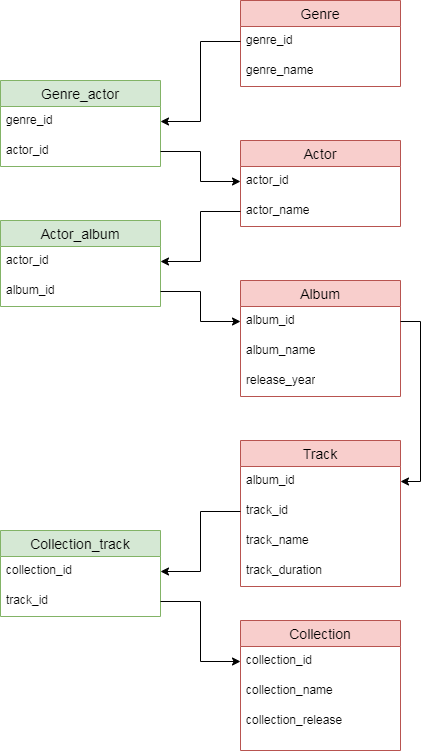

The diagram above was exported from draw.io. Its source (the exported page's mxGraphModel, read from the mxfile embedded in the PNG):
<mxGraphModel dx="1434" dy="796" grid="1" gridSize="10" guides="1" tooltips="1" connect="1" arrows="1" fold="1" page="1" pageScale="1" pageWidth="827" pageHeight="1169" math="0" shadow="0">
  <root>
    <mxCell id="0" />
    <mxCell id="1" parent="0" />
    <mxCell id="CsKVRKqLMg7lxwzsxBaF-35" value="Genre" style="swimlane;fontStyle=0;childLayout=stackLayout;horizontal=1;startSize=26;horizontalStack=0;resizeParent=1;resizeParentMax=0;resizeLast=0;collapsible=1;marginBottom=0;align=center;fontSize=14;fillColor=#f8cecc;strokeColor=#b85450;" vertex="1" parent="1">
      <mxGeometry x="320" y="80" width="160" height="86" as="geometry" />
    </mxCell>
    <mxCell id="CsKVRKqLMg7lxwzsxBaF-36" value="genre_id" style="text;strokeColor=none;fillColor=none;spacingLeft=4;spacingRight=4;overflow=hidden;rotatable=0;points=[[0,0.5],[1,0.5]];portConstraint=eastwest;fontSize=12;whiteSpace=wrap;html=1;" vertex="1" parent="CsKVRKqLMg7lxwzsxBaF-35">
      <mxGeometry y="26" width="160" height="30" as="geometry" />
    </mxCell>
    <mxCell id="CsKVRKqLMg7lxwzsxBaF-37" value="genre_name" style="text;strokeColor=none;fillColor=none;spacingLeft=4;spacingRight=4;overflow=hidden;rotatable=0;points=[[0,0.5],[1,0.5]];portConstraint=eastwest;fontSize=12;whiteSpace=wrap;html=1;" vertex="1" parent="CsKVRKqLMg7lxwzsxBaF-35">
      <mxGeometry y="56" width="160" height="30" as="geometry" />
    </mxCell>
    <mxCell id="CsKVRKqLMg7lxwzsxBaF-43" value="Actor" style="swimlane;fontStyle=0;childLayout=stackLayout;horizontal=1;startSize=26;horizontalStack=0;resizeParent=1;resizeParentMax=0;resizeLast=0;collapsible=1;marginBottom=0;align=center;fontSize=14;fillColor=#f8cecc;strokeColor=#b85450;" vertex="1" parent="1">
      <mxGeometry x="320" y="220" width="160" height="86" as="geometry" />
    </mxCell>
    <mxCell id="CsKVRKqLMg7lxwzsxBaF-44" value="actor_id" style="text;strokeColor=none;fillColor=none;spacingLeft=4;spacingRight=4;overflow=hidden;rotatable=0;points=[[0,0.5],[1,0.5]];portConstraint=eastwest;fontSize=12;whiteSpace=wrap;html=1;" vertex="1" parent="CsKVRKqLMg7lxwzsxBaF-43">
      <mxGeometry y="26" width="160" height="30" as="geometry" />
    </mxCell>
    <mxCell id="CsKVRKqLMg7lxwzsxBaF-45" value="actor_name" style="text;strokeColor=none;fillColor=none;spacingLeft=4;spacingRight=4;overflow=hidden;rotatable=0;points=[[0,0.5],[1,0.5]];portConstraint=eastwest;fontSize=12;whiteSpace=wrap;html=1;" vertex="1" parent="CsKVRKqLMg7lxwzsxBaF-43">
      <mxGeometry y="56" width="160" height="30" as="geometry" />
    </mxCell>
    <mxCell id="CsKVRKqLMg7lxwzsxBaF-47" value="Album" style="swimlane;fontStyle=0;childLayout=stackLayout;horizontal=1;startSize=26;horizontalStack=0;resizeParent=1;resizeParentMax=0;resizeLast=0;collapsible=1;marginBottom=0;align=center;fontSize=14;fillColor=#f8cecc;strokeColor=#b85450;" vertex="1" parent="1">
      <mxGeometry x="320" y="360" width="160" height="116" as="geometry" />
    </mxCell>
    <mxCell id="CsKVRKqLMg7lxwzsxBaF-48" value="album_id" style="text;strokeColor=none;fillColor=none;spacingLeft=4;spacingRight=4;overflow=hidden;rotatable=0;points=[[0,0.5],[1,0.5]];portConstraint=eastwest;fontSize=12;whiteSpace=wrap;html=1;" vertex="1" parent="CsKVRKqLMg7lxwzsxBaF-47">
      <mxGeometry y="26" width="160" height="30" as="geometry" />
    </mxCell>
    <mxCell id="CsKVRKqLMg7lxwzsxBaF-49" value="album_name" style="text;strokeColor=none;fillColor=none;spacingLeft=4;spacingRight=4;overflow=hidden;rotatable=0;points=[[0,0.5],[1,0.5]];portConstraint=eastwest;fontSize=12;whiteSpace=wrap;html=1;" vertex="1" parent="CsKVRKqLMg7lxwzsxBaF-47">
      <mxGeometry y="56" width="160" height="30" as="geometry" />
    </mxCell>
    <mxCell id="CsKVRKqLMg7lxwzsxBaF-50" value="release_year" style="text;strokeColor=none;fillColor=none;spacingLeft=4;spacingRight=4;overflow=hidden;rotatable=0;points=[[0,0.5],[1,0.5]];portConstraint=eastwest;fontSize=12;whiteSpace=wrap;html=1;" vertex="1" parent="CsKVRKqLMg7lxwzsxBaF-47">
      <mxGeometry y="86" width="160" height="30" as="geometry" />
    </mxCell>
    <mxCell id="CsKVRKqLMg7lxwzsxBaF-51" value="Track" style="swimlane;fontStyle=0;childLayout=stackLayout;horizontal=1;startSize=26;horizontalStack=0;resizeParent=1;resizeParentMax=0;resizeLast=0;collapsible=1;marginBottom=0;align=center;fontSize=14;fillColor=#f8cecc;strokeColor=#b85450;" vertex="1" parent="1">
      <mxGeometry x="320" y="520" width="160" height="146" as="geometry" />
    </mxCell>
    <mxCell id="CsKVRKqLMg7lxwzsxBaF-79" value="album_id" style="text;strokeColor=none;fillColor=none;spacingLeft=4;spacingRight=4;overflow=hidden;rotatable=0;points=[[0,0.5],[1,0.5]];portConstraint=eastwest;fontSize=12;whiteSpace=wrap;html=1;" vertex="1" parent="CsKVRKqLMg7lxwzsxBaF-51">
      <mxGeometry y="26" width="160" height="30" as="geometry" />
    </mxCell>
    <mxCell id="CsKVRKqLMg7lxwzsxBaF-52" value="track_id" style="text;strokeColor=none;fillColor=none;spacingLeft=4;spacingRight=4;overflow=hidden;rotatable=0;points=[[0,0.5],[1,0.5]];portConstraint=eastwest;fontSize=12;whiteSpace=wrap;html=1;" vertex="1" parent="CsKVRKqLMg7lxwzsxBaF-51">
      <mxGeometry y="56" width="160" height="30" as="geometry" />
    </mxCell>
    <mxCell id="CsKVRKqLMg7lxwzsxBaF-53" value="track_name" style="text;strokeColor=none;fillColor=none;spacingLeft=4;spacingRight=4;overflow=hidden;rotatable=0;points=[[0,0.5],[1,0.5]];portConstraint=eastwest;fontSize=12;whiteSpace=wrap;html=1;" vertex="1" parent="CsKVRKqLMg7lxwzsxBaF-51">
      <mxGeometry y="86" width="160" height="30" as="geometry" />
    </mxCell>
    <mxCell id="CsKVRKqLMg7lxwzsxBaF-54" value="track_duration" style="text;strokeColor=none;fillColor=none;spacingLeft=4;spacingRight=4;overflow=hidden;rotatable=0;points=[[0,0.5],[1,0.5]];portConstraint=eastwest;fontSize=12;whiteSpace=wrap;html=1;" vertex="1" parent="CsKVRKqLMg7lxwzsxBaF-51">
      <mxGeometry y="116" width="160" height="30" as="geometry" />
    </mxCell>
    <mxCell id="CsKVRKqLMg7lxwzsxBaF-55" value="Collection" style="swimlane;fontStyle=0;childLayout=stackLayout;horizontal=1;startSize=26;horizontalStack=0;resizeParent=1;resizeParentMax=0;resizeLast=0;collapsible=1;marginBottom=0;align=center;fontSize=14;fillColor=#f8cecc;strokeColor=#b85450;" vertex="1" parent="1">
      <mxGeometry x="320" y="700" width="160" height="130" as="geometry" />
    </mxCell>
    <mxCell id="CsKVRKqLMg7lxwzsxBaF-56" value="collection_id" style="text;strokeColor=none;fillColor=none;spacingLeft=4;spacingRight=4;overflow=hidden;rotatable=0;points=[[0,0.5],[1,0.5]];portConstraint=eastwest;fontSize=12;whiteSpace=wrap;html=1;" vertex="1" parent="CsKVRKqLMg7lxwzsxBaF-55">
      <mxGeometry y="26" width="160" height="30" as="geometry" />
    </mxCell>
    <mxCell id="CsKVRKqLMg7lxwzsxBaF-57" value="collection_name" style="text;strokeColor=none;fillColor=none;spacingLeft=4;spacingRight=4;overflow=hidden;rotatable=0;points=[[0,0.5],[1,0.5]];portConstraint=eastwest;fontSize=12;whiteSpace=wrap;html=1;" vertex="1" parent="CsKVRKqLMg7lxwzsxBaF-55">
      <mxGeometry y="56" width="160" height="30" as="geometry" />
    </mxCell>
    <mxCell id="CsKVRKqLMg7lxwzsxBaF-58" value="collection_release" style="text;strokeColor=none;fillColor=none;spacingLeft=4;spacingRight=4;overflow=hidden;rotatable=0;points=[[0,0.5],[1,0.5]];portConstraint=eastwest;fontSize=12;whiteSpace=wrap;html=1;" vertex="1" parent="CsKVRKqLMg7lxwzsxBaF-55">
      <mxGeometry y="86" width="160" height="44" as="geometry" />
    </mxCell>
    <mxCell id="CsKVRKqLMg7lxwzsxBaF-67" value="Genre_actor" style="swimlane;fontStyle=0;childLayout=stackLayout;horizontal=1;startSize=26;horizontalStack=0;resizeParent=1;resizeParentMax=0;resizeLast=0;collapsible=1;marginBottom=0;align=center;fontSize=14;fillColor=#d5e8d4;strokeColor=#82b366;" vertex="1" parent="1">
      <mxGeometry x="80" y="160" width="160" height="86" as="geometry" />
    </mxCell>
    <mxCell id="CsKVRKqLMg7lxwzsxBaF-69" value="genre_id" style="text;strokeColor=none;fillColor=none;spacingLeft=4;spacingRight=4;overflow=hidden;rotatable=0;points=[[0,0.5],[1,0.5]];portConstraint=eastwest;fontSize=12;whiteSpace=wrap;html=1;" vertex="1" parent="CsKVRKqLMg7lxwzsxBaF-67">
      <mxGeometry y="26" width="160" height="30" as="geometry" />
    </mxCell>
    <mxCell id="CsKVRKqLMg7lxwzsxBaF-68" value="actor_id" style="text;strokeColor=none;fillColor=none;spacingLeft=4;spacingRight=4;overflow=hidden;rotatable=0;points=[[0,0.5],[1,0.5]];portConstraint=eastwest;fontSize=12;whiteSpace=wrap;html=1;" vertex="1" parent="CsKVRKqLMg7lxwzsxBaF-67">
      <mxGeometry y="56" width="160" height="30" as="geometry" />
    </mxCell>
    <mxCell id="CsKVRKqLMg7lxwzsxBaF-71" value="Actor_album" style="swimlane;fontStyle=0;childLayout=stackLayout;horizontal=1;startSize=26;horizontalStack=0;resizeParent=1;resizeParentMax=0;resizeLast=0;collapsible=1;marginBottom=0;align=center;fontSize=14;fillColor=#d5e8d4;strokeColor=#82b366;" vertex="1" parent="1">
      <mxGeometry x="80" y="300" width="160" height="86" as="geometry" />
    </mxCell>
    <mxCell id="CsKVRKqLMg7lxwzsxBaF-72" value="actor_id" style="text;strokeColor=none;fillColor=none;spacingLeft=4;spacingRight=4;overflow=hidden;rotatable=0;points=[[0,0.5],[1,0.5]];portConstraint=eastwest;fontSize=12;whiteSpace=wrap;html=1;" vertex="1" parent="CsKVRKqLMg7lxwzsxBaF-71">
      <mxGeometry y="26" width="160" height="30" as="geometry" />
    </mxCell>
    <mxCell id="CsKVRKqLMg7lxwzsxBaF-73" value="album_id" style="text;strokeColor=none;fillColor=none;spacingLeft=4;spacingRight=4;overflow=hidden;rotatable=0;points=[[0,0.5],[1,0.5]];portConstraint=eastwest;fontSize=12;whiteSpace=wrap;html=1;" vertex="1" parent="CsKVRKqLMg7lxwzsxBaF-71">
      <mxGeometry y="56" width="160" height="30" as="geometry" />
    </mxCell>
    <mxCell id="CsKVRKqLMg7lxwzsxBaF-75" value="Collection_track" style="swimlane;fontStyle=0;childLayout=stackLayout;horizontal=1;startSize=26;horizontalStack=0;resizeParent=1;resizeParentMax=0;resizeLast=0;collapsible=1;marginBottom=0;align=center;fontSize=14;fillColor=#d5e8d4;strokeColor=#82b366;" vertex="1" parent="1">
      <mxGeometry x="80" y="610" width="160" height="86" as="geometry" />
    </mxCell>
    <mxCell id="CsKVRKqLMg7lxwzsxBaF-76" value="collection_id" style="text;strokeColor=none;fillColor=none;spacingLeft=4;spacingRight=4;overflow=hidden;rotatable=0;points=[[0,0.5],[1,0.5]];portConstraint=eastwest;fontSize=12;whiteSpace=wrap;html=1;" vertex="1" parent="CsKVRKqLMg7lxwzsxBaF-75">
      <mxGeometry y="26" width="160" height="30" as="geometry" />
    </mxCell>
    <mxCell id="CsKVRKqLMg7lxwzsxBaF-77" value="track_id" style="text;strokeColor=none;fillColor=none;spacingLeft=4;spacingRight=4;overflow=hidden;rotatable=0;points=[[0,0.5],[1,0.5]];portConstraint=eastwest;fontSize=12;whiteSpace=wrap;html=1;" vertex="1" parent="CsKVRKqLMg7lxwzsxBaF-75">
      <mxGeometry y="56" width="160" height="30" as="geometry" />
    </mxCell>
    <mxCell id="CsKVRKqLMg7lxwzsxBaF-83" style="edgeStyle=orthogonalEdgeStyle;rounded=0;orthogonalLoop=1;jettySize=auto;html=1;entryX=1;entryY=0.5;entryDx=0;entryDy=0;" edge="1" parent="1" source="CsKVRKqLMg7lxwzsxBaF-36" target="CsKVRKqLMg7lxwzsxBaF-69">
      <mxGeometry relative="1" as="geometry" />
    </mxCell>
    <mxCell id="CsKVRKqLMg7lxwzsxBaF-84" value="" style="edgeStyle=orthogonalEdgeStyle;rounded=0;orthogonalLoop=1;jettySize=auto;html=1;" edge="1" parent="1" source="CsKVRKqLMg7lxwzsxBaF-68" target="CsKVRKqLMg7lxwzsxBaF-44">
      <mxGeometry relative="1" as="geometry" />
    </mxCell>
    <mxCell id="CsKVRKqLMg7lxwzsxBaF-85" value="" style="edgeStyle=orthogonalEdgeStyle;rounded=0;orthogonalLoop=1;jettySize=auto;html=1;" edge="1" parent="1" source="CsKVRKqLMg7lxwzsxBaF-45" target="CsKVRKqLMg7lxwzsxBaF-72">
      <mxGeometry relative="1" as="geometry" />
    </mxCell>
    <mxCell id="CsKVRKqLMg7lxwzsxBaF-86" value="" style="edgeStyle=orthogonalEdgeStyle;rounded=0;orthogonalLoop=1;jettySize=auto;html=1;" edge="1" parent="1" source="CsKVRKqLMg7lxwzsxBaF-73" target="CsKVRKqLMg7lxwzsxBaF-48">
      <mxGeometry relative="1" as="geometry" />
    </mxCell>
    <mxCell id="CsKVRKqLMg7lxwzsxBaF-87" style="edgeStyle=orthogonalEdgeStyle;rounded=0;orthogonalLoop=1;jettySize=auto;html=1;entryX=1;entryY=0.5;entryDx=0;entryDy=0;" edge="1" parent="1" source="CsKVRKqLMg7lxwzsxBaF-52" target="CsKVRKqLMg7lxwzsxBaF-76">
      <mxGeometry relative="1" as="geometry" />
    </mxCell>
    <mxCell id="CsKVRKqLMg7lxwzsxBaF-88" style="edgeStyle=orthogonalEdgeStyle;rounded=0;orthogonalLoop=1;jettySize=auto;html=1;entryX=0;entryY=0.5;entryDx=0;entryDy=0;" edge="1" parent="1" source="CsKVRKqLMg7lxwzsxBaF-77" target="CsKVRKqLMg7lxwzsxBaF-56">
      <mxGeometry relative="1" as="geometry" />
    </mxCell>
    <mxCell id="CsKVRKqLMg7lxwzsxBaF-91" style="edgeStyle=orthogonalEdgeStyle;rounded=0;orthogonalLoop=1;jettySize=auto;html=1;entryX=1;entryY=0.5;entryDx=0;entryDy=0;" edge="1" parent="1" source="CsKVRKqLMg7lxwzsxBaF-48" target="CsKVRKqLMg7lxwzsxBaF-79">
      <mxGeometry relative="1" as="geometry">
        <Array as="points">
          <mxPoint x="500" y="401" />
          <mxPoint x="500" y="561" />
        </Array>
      </mxGeometry>
    </mxCell>
  </root>
</mxGraphModel>